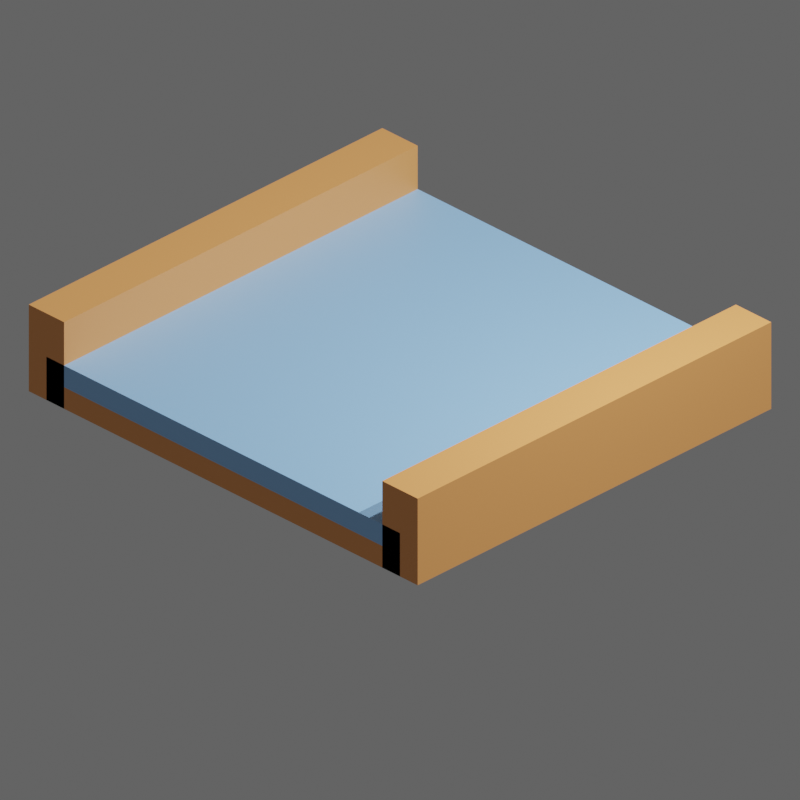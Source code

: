 # Source: 2.blend  (saved by Blender 3.6.11; exported with 4.5.12 LTS)
import bpy
from mathutils import Matrix  # noqa: F401  (used for matrix-valued properties, if any)

bpy.ops.wm.read_factory_settings(use_empty=True)
scene = bpy.context.scene
scene.name = 'Scene'

# ---- collections
col_collection = bpy.data.collections.new('Collection'); scene.collection.children.link(col_collection)
col_slots = bpy.data.collections.new('slots'); scene.collection.children.link(col_slots)
col_slots.hide_render = True
col_walls = bpy.data.collections.new('walls'); scene.collection.children.link(col_walls)
col_misc = bpy.data.collections.new('Misc'); scene.collection.children.link(col_misc)

# ---- materials (node trees are filled in below, after node groups)
mat_floor = bpy.data.materials.new('floor')
mat_slot = bpy.data.materials.new('slot')
mat_slot.alpha_threshold = 0.0
mat_slot.roughness = 0.5
mat_slot.line_color = (0.0, 0.0, 0.0, 1.0)
mat_wall = bpy.data.materials.new('wall')

# ---- material node trees
mat_floor.use_nodes = True; mat_floor.node_tree.nodes.clear()
_N = mat_floor.node_tree.nodes; _L = mat_floor.node_tree.links
n0 = _N.new('ShaderNodeBsdfPrincipled'); n0.name = 'Principled BSDF'; n0.location = (10, 300)
n0.distribution = 'GGX'
n0.subsurface_method = 'RANDOM_WALK_SKIN'
n0.inputs[0].default_value = (0.3185, 0.6038, 1.0, 1.0)
n0.inputs[3].default_value = 1.45
n0.inputs[27].default_value = (0.0, 0.0, 0.0, 1.0)
n0.inputs[28].default_value = 1.0
n1 = _N.new('ShaderNodeOutputMaterial'); n1.name = 'Material Output'; n1.location = (300, 300)
_L.new(n0.outputs[0], n1.inputs[0])
n1.is_active_output = True
mat_slot.use_nodes = True; mat_slot.node_tree.nodes.clear()
_N = mat_slot.node_tree.nodes; _L = mat_slot.node_tree.links
n0 = _N.new('ShaderNodeOutputMaterial'); n0.name = 'Material Output'; n0.location = (300, 300)
n1 = _N.new('ShaderNodeBsdfPrincipled'); n1.name = 'Principled BSDF'; n1.location = (10, 300)
n1.distribution = 'GGX'
n1.subsurface_method = 'RANDOM_WALK_SKIN'
n1.inputs[0].default_value = (0.8, 0.4761, 0.0, 1.0)
n1.inputs[3].default_value = 1.45
n1.inputs[27].default_value = (0.0, 0.0, 0.0, 1.0)
n1.inputs[28].default_value = 1.0
_L.new(n1.outputs[0], n0.inputs[0])
n0.is_active_output = True
mat_wall.use_nodes = True; mat_wall.node_tree.nodes.clear()
_N = mat_wall.node_tree.nodes; _L = mat_wall.node_tree.links
n0 = _N.new('ShaderNodeBsdfPrincipled'); n0.name = 'Principled BSDF'; n0.location = (10, 300)
n0.distribution = 'GGX'
n0.subsurface_method = 'RANDOM_WALK_SKIN'
n0.inputs[0].default_value = (0.9047, 0.3712, 0.117, 1.0)
n0.inputs[3].default_value = 1.45
n0.inputs[27].default_value = (0.0, 0.0, 0.0, 1.0)
n0.inputs[28].default_value = 1.0
n1 = _N.new('ShaderNodeOutputMaterial'); n1.name = 'Material Output'; n1.location = (300, 300)
_L.new(n0.outputs[0], n1.inputs[0])
n1.is_active_output = True

# ---- world
world_world = bpy.data.worlds.new('World'); scene.world = world_world
world_world.use_nodes = True; world_world.node_tree.nodes.clear()
_N = world_world.node_tree.nodes; _L = world_world.node_tree.links
n0 = _N.new('ShaderNodeOutputWorld'); n0.name = 'World Output'; n0.location = (300, 300)
n1 = _N.new('ShaderNodeBackground'); n1.name = 'Background'; n1.location = (10, 300)
n1.inputs[0].default_value = (0.05088, 0.05088, 0.05088, 1.0)
n1.inputs[1].default_value = 2.0
_L.new(n1.outputs[0], n0.inputs[0])
n0.is_active_output = True
world_world.color = (0.05088, 0.05088, 0.05088)
world_world.use_sun_shadow = False
world_world.sun_shadow_jitter_overblur = 0.0

# ---- cameras
cam_camera = bpy.data.cameras.new('Camera')
cam_camera.type = 'ORTHO'
cam_camera.clip_end = 100.0
cam_camera.lens = 45.0
cam_camera.sensor_height = 8.8
cam_camera.ortho_scale = 8.0
cam_camera.show_composition_center = True

# ---- lights
light_light = bpy.data.lights.new('Light', 'POINT')
light_light.transmission_factor = 0.0
light_light.energy = 1000.0
light_light.shadow_soft_size = 0.1
light_light.shadow_maximum_resolution = 0.006
light_light.use_absolute_resolution = True
light_sun = bpy.data.lights.new('Sun', 'SUN')
light_sun.transmission_factor = 0.0
light_sun.energy = 2.0

# ---- meshes
me_cube_001 = bpy.data.meshes.new('Cube.001')
me_cube_001.from_pydata([(-2.5, -2.5, 0.25), (-2.5, -2.5, 0.5), (-2.5, 2.5, 0.25), (-2.5, 2.5, 0.5), (2.5, -2.5, 0.25), (2.5, -2.5, 0.5), (2.5, 2.5, 0.25), (2.5, 2.5, 0.5)], [], [(0, 1, 3, 2), (2, 3, 7, 6), (6, 7, 5, 4), (4, 5, 1, 0), (2, 6, 4, 0), (7, 3, 1, 5)])
_uv = me_cube_001.uv_layers.new(name='UVMap')
_uv.uv.foreach_set('vector', [0.375, 0.0, 0.625, 0.0, 0.625, 0.25, 0.375, 0.25, 0.375, 0.25, 0.625, 0.25, 0.625, 0.5, 0.375, 0.5, 0.375, 0.5, 0.625, 0.5, 0.625, 0.75, 0.375, 0.75, 0.375, 0.75, 0.625, 0.75, 0.625, 1.0, 0.375, 1.0, 0.125, 0.5, 0.375, 0.5, 0.375, 0.75, 0.125, 0.75, 0.625, 0.5, 0.875, 0.5, 0.875, 0.75, 0.625, 0.75])
me_cube_001.materials.append(mat_floor)
me_cube_001.update()
me_cube_010 = bpy.data.meshes.new('Cube.010')
me_cube_010.from_pydata([(-0.125, -0.125, 0.0), (-0.125, -0.125, 0.25), (-0.125, 0.125, 0.0), (-0.125, 0.125, 0.25), (0.125, -0.125, 0.0), (0.125, -0.125, 0.25), (0.125, 0.125, 0.0), (0.125, 0.125, 0.25)], [], [(0, 1, 3, 2), (2, 3, 7, 6), (6, 7, 5, 4), (4, 5, 1, 0), (2, 6, 4, 0), (7, 3, 1, 5)])
_uv = me_cube_010.uv_layers.new(name='UVMap')
_uv.uv.foreach_set('vector', [0.375, 0.0, 0.625, 0.0, 0.625, 0.25, 0.375, 0.25, 0.375, 0.25, 0.625, 0.25, 0.625, 0.5, 0.375, 0.5, 0.375, 0.5, 0.625, 0.5, 0.625, 0.75, 0.375, 0.75, 0.375, 0.75, 0.625, 0.75, 0.625, 1.0, 0.375, 1.0, 0.125, 0.5, 0.375, 0.5, 0.375, 0.75, 0.125, 0.75, 0.625, 0.5, 0.875, 0.5, 0.875, 0.75, 0.625, 0.75])
me_cube_010.materials.append(mat_slot)
me_cube_010.update()
me_cube_019 = bpy.data.meshes.new('Cube.019')
me_cube_019.from_pydata([(-0.125, -0.125, 0.0), (-0.125, -0.125, 0.25), (-0.125, 0.125, 0.0), (-0.125, 0.125, 0.25), (0.125, -0.125, 0.0), (0.125, -0.125, 0.25), (0.125, 0.125, 0.0), (0.125, 0.125, 0.25)], [], [(0, 1, 3, 2), (2, 3, 7, 6), (6, 7, 5, 4), (4, 5, 1, 0), (2, 6, 4, 0), (7, 3, 1, 5)])
_uv = me_cube_019.uv_layers.new(name='UVMap')
_uv.uv.foreach_set('vector', [0.375, 0.0, 0.625, 0.0, 0.625, 0.25, 0.375, 0.25, 0.375, 0.25, 0.625, 0.25, 0.625, 0.5, 0.375, 0.5, 0.375, 0.5, 0.625, 0.5, 0.625, 0.75, 0.375, 0.75, 0.375, 0.75, 0.625, 0.75, 0.625, 1.0, 0.375, 1.0, 0.125, 0.5, 0.375, 0.5, 0.375, 0.75, 0.125, 0.75, 0.625, 0.5, 0.875, 0.5, 0.875, 0.75, 0.625, 0.75])
me_cube_019.materials.append(mat_slot)
me_cube_019.update()
me_cube_021 = bpy.data.meshes.new('Cube.021')
me_cube_021.from_pydata([(-0.125, 0.125, 0.0), (-0.125, 0.125, 0.25), (0.125, 0.125, 0.0), (0.125, 0.125, 0.25), (-0.125, -0.125, 0.0), (-0.125, -0.125, 0.25), (0.125, -0.125, 0.0), (0.125, -0.125, 0.25)], [], [(0, 1, 3, 2), (2, 3, 7, 6), (6, 7, 5, 4), (4, 5, 1, 0), (2, 6, 4, 0), (7, 3, 1, 5)])
_uv = me_cube_021.uv_layers.new(name='UVMap')
_uv.uv.foreach_set('vector', [0.375, 0.0, 0.625, 0.0, 0.625, 0.25, 0.375, 0.25, 0.375, 0.25, 0.625, 0.25, 0.625, 0.5, 0.375, 0.5, 0.375, 0.5, 0.625, 0.5, 0.625, 0.75, 0.375, 0.75, 0.375, 0.75, 0.625, 0.75, 0.625, 1.0, 0.375, 1.0, 0.125, 0.5, 0.375, 0.5, 0.375, 0.75, 0.125, 0.75, 0.625, 0.5, 0.875, 0.5, 0.875, 0.75, 0.625, 0.75])
me_cube_021.materials.append(mat_slot)
me_cube_021.update()
me_cube_022 = bpy.data.meshes.new('Cube.022')
me_cube_022.from_pydata([(-0.125, 0.125, 0.0), (-0.125, 0.125, 0.25), (0.125, 0.125, 0.0), (0.125, 0.125, 0.25), (-0.125, -0.125, 0.0), (-0.125, -0.125, 0.25), (0.125, -0.125, 0.0), (0.125, -0.125, 0.25)], [], [(0, 1, 3, 2), (2, 3, 7, 6), (6, 7, 5, 4), (4, 5, 1, 0), (2, 6, 4, 0), (7, 3, 1, 5)])
_uv = me_cube_022.uv_layers.new(name='UVMap')
_uv.uv.foreach_set('vector', [0.375, 0.0, 0.625, 0.0, 0.625, 0.25, 0.375, 0.25, 0.375, 0.25, 0.625, 0.25, 0.625, 0.5, 0.375, 0.5, 0.375, 0.5, 0.625, 0.5, 0.625, 0.75, 0.375, 0.75, 0.375, 0.75, 0.625, 0.75, 0.625, 1.0, 0.375, 1.0, 0.125, 0.5, 0.375, 0.5, 0.375, 0.75, 0.125, 0.75, 0.625, 0.5, 0.875, 0.5, 0.875, 0.75, 0.625, 0.75])
me_cube_022.materials.append(mat_slot)
me_cube_022.update()
me_cube_023 = bpy.data.meshes.new('Cube.023')
me_cube_023.from_pydata([(-0.125, 0.125, 0.0), (-0.125, 0.125, 0.25), (0.125, 0.125, 0.0), (0.125, 0.125, 0.25), (-0.125, -0.125, 0.0), (-0.125, -0.125, 0.25), (0.125, -0.125, 0.0), (0.125, -0.125, 0.25)], [], [(0, 1, 3, 2), (2, 3, 7, 6), (6, 7, 5, 4), (4, 5, 1, 0), (2, 6, 4, 0), (7, 3, 1, 5)])
_uv = me_cube_023.uv_layers.new(name='UVMap')
_uv.uv.foreach_set('vector', [0.375, 0.0, 0.625, 0.0, 0.625, 0.25, 0.375, 0.25, 0.375, 0.25, 0.625, 0.25, 0.625, 0.5, 0.375, 0.5, 0.375, 0.5, 0.625, 0.5, 0.625, 0.75, 0.375, 0.75, 0.375, 0.75, 0.625, 0.75, 0.625, 1.0, 0.375, 1.0, 0.125, 0.5, 0.375, 0.5, 0.375, 0.75, 0.125, 0.75, 0.625, 0.5, 0.875, 0.5, 0.875, 0.75, 0.625, 0.75])
me_cube_023.materials.append(mat_slot)
me_cube_023.update()
me_cube_024 = bpy.data.meshes.new('Cube.024')
me_cube_024.from_pydata([(-0.125, 0.125, 0.0), (-0.125, 0.125, 0.25), (0.125, 0.125, 0.0), (0.125, 0.125, 0.25), (-0.125, -0.125, 0.0), (-0.125, -0.125, 0.25), (0.125, -0.125, 0.0), (0.125, -0.125, 0.25)], [], [(0, 1, 3, 2), (2, 3, 7, 6), (6, 7, 5, 4), (4, 5, 1, 0), (2, 6, 4, 0), (7, 3, 1, 5)])
_uv = me_cube_024.uv_layers.new(name='UVMap')
_uv.uv.foreach_set('vector', [0.375, 0.0, 0.625, 0.0, 0.625, 0.25, 0.375, 0.25, 0.375, 0.25, 0.625, 0.25, 0.625, 0.5, 0.375, 0.5, 0.375, 0.5, 0.625, 0.5, 0.625, 0.75, 0.375, 0.75, 0.375, 0.75, 0.625, 0.75, 0.625, 1.0, 0.375, 1.0, 0.125, 0.5, 0.375, 0.5, 0.375, 0.75, 0.125, 0.75, 0.625, 0.5, 0.875, 0.5, 0.875, 0.75, 0.625, 0.75])
me_cube_024.materials.append(mat_slot)
me_cube_024.update()
me_cube_025 = bpy.data.meshes.new('Cube.025')
me_cube_025.from_pydata([(-0.125, 0.125, 0.0), (-0.125, 0.125, 0.25), (0.125, 0.125, 0.0), (0.125, 0.125, 0.25), (-0.125, -0.125, 0.0), (-0.125, -0.125, 0.25), (0.125, -0.125, 0.0), (0.125, -0.125, 0.25)], [], [(0, 1, 3, 2), (2, 3, 7, 6), (6, 7, 5, 4), (4, 5, 1, 0), (2, 6, 4, 0), (7, 3, 1, 5)])
_uv = me_cube_025.uv_layers.new(name='UVMap')
_uv.uv.foreach_set('vector', [0.375, 0.0, 0.625, 0.0, 0.625, 0.25, 0.375, 0.25, 0.375, 0.25, 0.625, 0.25, 0.625, 0.5, 0.375, 0.5, 0.375, 0.5, 0.625, 0.5, 0.625, 0.75, 0.375, 0.75, 0.375, 0.75, 0.625, 0.75, 0.625, 1.0, 0.375, 1.0, 0.125, 0.5, 0.375, 0.5, 0.375, 0.75, 0.125, 0.75, 0.625, 0.5, 0.875, 0.5, 0.875, 0.75, 0.625, 0.75])
me_cube_025.materials.append(mat_slot)
me_cube_025.update()
me_cube_026 = bpy.data.meshes.new('Cube.026')
me_cube_026.from_pydata([(-0.125, 0.125, 0.0), (-0.125, 0.125, 0.25), (0.125, 0.125, 0.0), (0.125, 0.125, 0.25), (-0.125, -0.125, 0.0), (-0.125, -0.125, 0.25), (0.125, -0.125, 0.0), (0.125, -0.125, 0.25)], [], [(0, 1, 3, 2), (2, 3, 7, 6), (6, 7, 5, 4), (4, 5, 1, 0), (2, 6, 4, 0), (7, 3, 1, 5)])
_uv = me_cube_026.uv_layers.new(name='UVMap')
_uv.uv.foreach_set('vector', [0.375, 0.0, 0.625, 0.0, 0.625, 0.25, 0.375, 0.25, 0.375, 0.25, 0.625, 0.25, 0.625, 0.5, 0.375, 0.5, 0.375, 0.5, 0.625, 0.5, 0.625, 0.75, 0.375, 0.75, 0.375, 0.75, 0.625, 0.75, 0.625, 1.0, 0.375, 1.0, 0.125, 0.5, 0.375, 0.5, 0.375, 0.75, 0.125, 0.75, 0.625, 0.5, 0.875, 0.5, 0.875, 0.75, 0.625, 0.75])
me_cube_026.materials.append(mat_slot)
me_cube_026.update()
me_cube_027 = bpy.data.meshes.new('Cube.027')
me_cube_027.from_pydata([(-0.125, 0.125, 0.0), (-0.125, 0.125, 0.25), (0.125, 0.125, 0.0), (0.125, 0.125, 0.25), (-0.125, -0.125, 0.0), (-0.125, -0.125, 0.25), (0.125, -0.125, 0.0), (0.125, -0.125, 0.25)], [], [(0, 1, 3, 2), (2, 3, 7, 6), (6, 7, 5, 4), (4, 5, 1, 0), (2, 6, 4, 0), (7, 3, 1, 5)])
_uv = me_cube_027.uv_layers.new(name='UVMap')
_uv.uv.foreach_set('vector', [0.375, 0.0, 0.625, 0.0, 0.625, 0.25, 0.375, 0.25, 0.375, 0.25, 0.625, 0.25, 0.625, 0.5, 0.375, 0.5, 0.375, 0.5, 0.625, 0.5, 0.625, 0.75, 0.375, 0.75, 0.375, 0.75, 0.625, 0.75, 0.625, 1.0, 0.375, 1.0, 0.125, 0.5, 0.375, 0.5, 0.375, 0.75, 0.125, 0.75, 0.625, 0.5, 0.875, 0.5, 0.875, 0.75, 0.625, 0.75])
me_cube_027.materials.append(mat_slot)
me_cube_027.update()
me_cube_028 = bpy.data.meshes.new('Cube.028')
me_cube_028.from_pydata([(-0.125, 0.125, 0.0), (-0.125, 0.125, 0.25), (0.125, 0.125, 0.0), (0.125, 0.125, 0.25), (-0.125, -0.125, 0.0), (-0.125, -0.125, 0.25), (0.125, -0.125, 0.0), (0.125, -0.125, 0.25)], [], [(0, 1, 3, 2), (2, 3, 7, 6), (6, 7, 5, 4), (4, 5, 1, 0), (2, 6, 4, 0), (7, 3, 1, 5)])
_uv = me_cube_028.uv_layers.new(name='UVMap')
_uv.uv.foreach_set('vector', [0.375, 0.0, 0.625, 0.0, 0.625, 0.25, 0.375, 0.25, 0.375, 0.25, 0.625, 0.25, 0.625, 0.5, 0.375, 0.5, 0.375, 0.5, 0.625, 0.5, 0.625, 0.75, 0.375, 0.75, 0.375, 0.75, 0.625, 0.75, 0.625, 1.0, 0.375, 1.0, 0.125, 0.5, 0.375, 0.5, 0.375, 0.75, 0.125, 0.75, 0.625, 0.5, 0.875, 0.5, 0.875, 0.75, 0.625, 0.75])
me_cube_028.materials.append(mat_slot)
me_cube_028.update()
me_cube_029 = bpy.data.meshes.new('Cube.029')
me_cube_029.from_pydata([(-0.125, 0.125, 0.0), (-0.125, 0.125, 0.25), (0.125, 0.125, 0.0), (0.125, 0.125, 0.25), (-0.125, -0.125, 0.0), (-0.125, -0.125, 0.25), (0.125, -0.125, 0.0), (0.125, -0.125, 0.25)], [], [(0, 1, 3, 2), (2, 3, 7, 6), (6, 7, 5, 4), (4, 5, 1, 0), (2, 6, 4, 0), (7, 3, 1, 5)])
_uv = me_cube_029.uv_layers.new(name='UVMap')
_uv.uv.foreach_set('vector', [0.375, 0.0, 0.625, 0.0, 0.625, 0.25, 0.375, 0.25, 0.375, 0.25, 0.625, 0.25, 0.625, 0.5, 0.375, 0.5, 0.375, 0.5, 0.625, 0.5, 0.625, 0.75, 0.375, 0.75, 0.375, 0.75, 0.625, 0.75, 0.625, 1.0, 0.375, 1.0, 0.125, 0.5, 0.375, 0.5, 0.375, 0.75, 0.125, 0.75, 0.625, 0.5, 0.875, 0.5, 0.875, 0.75, 0.625, 0.75])
me_cube_029.materials.append(mat_slot)
me_cube_029.update()
me_cube_030 = bpy.data.meshes.new('Cube.030')
me_cube_030.from_pydata([(0.125, 0.125, 0.0), (0.125, 0.125, 0.25), (0.125, -0.125, 0.0), (0.125, -0.125, 0.25), (-0.125, 0.125, 0.0), (-0.125, 0.125, 0.25), (-0.125, -0.125, 0.0), (-0.125, -0.125, 0.25)], [], [(0, 1, 3, 2), (2, 3, 7, 6), (6, 7, 5, 4), (4, 5, 1, 0), (2, 6, 4, 0), (7, 3, 1, 5)])
_uv = me_cube_030.uv_layers.new(name='UVMap')
_uv.uv.foreach_set('vector', [0.375, 0.0, 0.625, 0.0, 0.625, 0.25, 0.375, 0.25, 0.375, 0.25, 0.625, 0.25, 0.625, 0.5, 0.375, 0.5, 0.375, 0.5, 0.625, 0.5, 0.625, 0.75, 0.375, 0.75, 0.375, 0.75, 0.625, 0.75, 0.625, 1.0, 0.375, 1.0, 0.125, 0.5, 0.375, 0.5, 0.375, 0.75, 0.125, 0.75, 0.625, 0.5, 0.875, 0.5, 0.875, 0.75, 0.625, 0.75])
me_cube_030.materials.append(mat_slot)
me_cube_030.update()
me_cube_039 = bpy.data.meshes.new('Cube.039')
me_cube_039.from_pydata([(0.125, -0.125, 0.0), (0.125, -0.125, 0.25), (-0.125, -0.125, 0.0), (-0.125, -0.125, 0.25), (0.125, 0.125, 0.0), (0.125, 0.125, 0.25), (-0.125, 0.125, 0.0), (-0.125, 0.125, 0.25)], [], [(0, 1, 3, 2), (2, 3, 7, 6), (6, 7, 5, 4), (4, 5, 1, 0), (2, 6, 4, 0), (7, 3, 1, 5)])
_uv = me_cube_039.uv_layers.new(name='UVMap')
_uv.uv.foreach_set('vector', [0.375, 0.0, 0.625, 0.0, 0.625, 0.25, 0.375, 0.25, 0.375, 0.25, 0.625, 0.25, 0.625, 0.5, 0.375, 0.5, 0.375, 0.5, 0.625, 0.5, 0.625, 0.75, 0.375, 0.75, 0.375, 0.75, 0.625, 0.75, 0.625, 1.0, 0.375, 1.0, 0.125, 0.5, 0.375, 0.5, 0.375, 0.75, 0.125, 0.75, 0.625, 0.5, 0.875, 0.5, 0.875, 0.75, 0.625, 0.75])
me_cube_039.materials.append(mat_slot)
me_cube_039.update()
me_cube_040 = bpy.data.meshes.new('Cube.040')
me_cube_040.from_pydata([(0.125, -0.125, 0.0), (0.125, -0.125, 0.25), (-0.125, -0.125, 0.0), (-0.125, -0.125, 0.25), (0.125, 0.125, 0.0), (0.125, 0.125, 0.25), (-0.125, 0.125, 0.0), (-0.125, 0.125, 0.25)], [], [(0, 1, 3, 2), (2, 3, 7, 6), (6, 7, 5, 4), (4, 5, 1, 0), (2, 6, 4, 0), (7, 3, 1, 5)])
_uv = me_cube_040.uv_layers.new(name='UVMap')
_uv.uv.foreach_set('vector', [0.375, 0.0, 0.625, 0.0, 0.625, 0.25, 0.375, 0.25, 0.375, 0.25, 0.625, 0.25, 0.625, 0.5, 0.375, 0.5, 0.375, 0.5, 0.625, 0.5, 0.625, 0.75, 0.375, 0.75, 0.375, 0.75, 0.625, 0.75, 0.625, 1.0, 0.375, 1.0, 0.125, 0.5, 0.375, 0.5, 0.375, 0.75, 0.125, 0.75, 0.625, 0.5, 0.875, 0.5, 0.875, 0.75, 0.625, 0.75])
me_cube_040.materials.append(mat_slot)
me_cube_040.update()
me_cube_041 = bpy.data.meshes.new('Cube.041')
me_cube_041.from_pydata([(0.125, -0.125, 0.0), (0.125, -0.125, 0.25), (-0.125, -0.125, 0.0), (-0.125, -0.125, 0.25), (0.125, 0.125, 0.0), (0.125, 0.125, 0.25), (-0.125, 0.125, 0.0), (-0.125, 0.125, 0.25)], [], [(0, 1, 3, 2), (2, 3, 7, 6), (6, 7, 5, 4), (4, 5, 1, 0), (2, 6, 4, 0), (7, 3, 1, 5)])
_uv = me_cube_041.uv_layers.new(name='UVMap')
_uv.uv.foreach_set('vector', [0.375, 0.0, 0.625, 0.0, 0.625, 0.25, 0.375, 0.25, 0.375, 0.25, 0.625, 0.25, 0.625, 0.5, 0.375, 0.5, 0.375, 0.5, 0.625, 0.5, 0.625, 0.75, 0.375, 0.75, 0.375, 0.75, 0.625, 0.75, 0.625, 1.0, 0.375, 1.0, 0.125, 0.5, 0.375, 0.5, 0.375, 0.75, 0.125, 0.75, 0.625, 0.5, 0.875, 0.5, 0.875, 0.75, 0.625, 0.75])
me_cube_041.materials.append(mat_slot)
me_cube_041.update()
me_cube_042 = bpy.data.meshes.new('Cube.042')
me_cube_042.from_pydata([(0.125, -0.125, 0.0), (0.125, -0.125, 0.25), (-0.125, -0.125, 0.0), (-0.125, -0.125, 0.25), (0.125, 0.125, 0.0), (0.125, 0.125, 0.25), (-0.125, 0.125, 0.0), (-0.125, 0.125, 0.25)], [], [(0, 1, 3, 2), (2, 3, 7, 6), (6, 7, 5, 4), (4, 5, 1, 0), (2, 6, 4, 0), (7, 3, 1, 5)])
_uv = me_cube_042.uv_layers.new(name='UVMap')
_uv.uv.foreach_set('vector', [0.375, 0.0, 0.625, 0.0, 0.625, 0.25, 0.375, 0.25, 0.375, 0.25, 0.625, 0.25, 0.625, 0.5, 0.375, 0.5, 0.375, 0.5, 0.625, 0.5, 0.625, 0.75, 0.375, 0.75, 0.375, 0.75, 0.625, 0.75, 0.625, 1.0, 0.375, 1.0, 0.125, 0.5, 0.375, 0.5, 0.375, 0.75, 0.125, 0.75, 0.625, 0.5, 0.875, 0.5, 0.875, 0.75, 0.625, 0.75])
me_cube_042.materials.append(mat_slot)
me_cube_042.update()
me_cube_043 = bpy.data.meshes.new('Cube.043')
me_cube_043.from_pydata([(0.125, -0.125, 0.0), (0.125, -0.125, 0.25), (-0.125, -0.125, 0.0), (-0.125, -0.125, 0.25), (0.125, 0.125, 0.0), (0.125, 0.125, 0.25), (-0.125, 0.125, 0.0), (-0.125, 0.125, 0.25)], [], [(0, 1, 3, 2), (2, 3, 7, 6), (6, 7, 5, 4), (4, 5, 1, 0), (2, 6, 4, 0), (7, 3, 1, 5)])
_uv = me_cube_043.uv_layers.new(name='UVMap')
_uv.uv.foreach_set('vector', [0.375, 0.0, 0.625, 0.0, 0.625, 0.25, 0.375, 0.25, 0.375, 0.25, 0.625, 0.25, 0.625, 0.5, 0.375, 0.5, 0.375, 0.5, 0.625, 0.5, 0.625, 0.75, 0.375, 0.75, 0.375, 0.75, 0.625, 0.75, 0.625, 1.0, 0.375, 1.0, 0.125, 0.5, 0.375, 0.5, 0.375, 0.75, 0.125, 0.75, 0.625, 0.5, 0.875, 0.5, 0.875, 0.75, 0.625, 0.75])
me_cube_043.materials.append(mat_slot)
me_cube_043.update()
me_cube_044 = bpy.data.meshes.new('Cube.044')
me_cube_044.from_pydata([(0.125, -0.125, 0.0), (0.125, -0.125, 0.25), (-0.125, -0.125, 0.0), (-0.125, -0.125, 0.25), (0.125, 0.125, 0.0), (0.125, 0.125, 0.25), (-0.125, 0.125, 0.0), (-0.125, 0.125, 0.25)], [], [(0, 1, 3, 2), (2, 3, 7, 6), (6, 7, 5, 4), (4, 5, 1, 0), (2, 6, 4, 0), (7, 3, 1, 5)])
_uv = me_cube_044.uv_layers.new(name='UVMap')
_uv.uv.foreach_set('vector', [0.375, 0.0, 0.625, 0.0, 0.625, 0.25, 0.375, 0.25, 0.375, 0.25, 0.625, 0.25, 0.625, 0.5, 0.375, 0.5, 0.375, 0.5, 0.625, 0.5, 0.625, 0.75, 0.375, 0.75, 0.375, 0.75, 0.625, 0.75, 0.625, 1.0, 0.375, 1.0, 0.125, 0.5, 0.375, 0.5, 0.375, 0.75, 0.125, 0.75, 0.625, 0.5, 0.875, 0.5, 0.875, 0.75, 0.625, 0.75])
me_cube_044.materials.append(mat_slot)
me_cube_044.update()
me_cube_045 = bpy.data.meshes.new('Cube.045')
me_cube_045.from_pydata([(0.125, -0.125, 0.0), (0.125, -0.125, 0.25), (-0.125, -0.125, 0.0), (-0.125, -0.125, 0.25), (0.125, 0.125, 0.0), (0.125, 0.125, 0.25), (-0.125, 0.125, 0.0), (-0.125, 0.125, 0.25)], [], [(0, 1, 3, 2), (2, 3, 7, 6), (6, 7, 5, 4), (4, 5, 1, 0), (2, 6, 4, 0), (7, 3, 1, 5)])
_uv = me_cube_045.uv_layers.new(name='UVMap')
_uv.uv.foreach_set('vector', [0.375, 0.0, 0.625, 0.0, 0.625, 0.25, 0.375, 0.25, 0.375, 0.25, 0.625, 0.25, 0.625, 0.5, 0.375, 0.5, 0.375, 0.5, 0.625, 0.5, 0.625, 0.75, 0.375, 0.75, 0.375, 0.75, 0.625, 0.75, 0.625, 1.0, 0.375, 1.0, 0.125, 0.5, 0.375, 0.5, 0.375, 0.75, 0.125, 0.75, 0.625, 0.5, 0.875, 0.5, 0.875, 0.75, 0.625, 0.75])
me_cube_045.materials.append(mat_slot)
me_cube_045.update()
me_cube_046 = bpy.data.meshes.new('Cube.046')
me_cube_046.from_pydata([(0.125, -0.125, 0.0), (0.125, -0.125, 0.25), (-0.125, -0.125, 0.0), (-0.125, -0.125, 0.25), (0.125, 0.125, 0.0), (0.125, 0.125, 0.25), (-0.125, 0.125, 0.0), (-0.125, 0.125, 0.25)], [], [(0, 1, 3, 2), (2, 3, 7, 6), (6, 7, 5, 4), (4, 5, 1, 0), (2, 6, 4, 0), (7, 3, 1, 5)])
_uv = me_cube_046.uv_layers.new(name='UVMap')
_uv.uv.foreach_set('vector', [0.375, 0.0, 0.625, 0.0, 0.625, 0.25, 0.375, 0.25, 0.375, 0.25, 0.625, 0.25, 0.625, 0.5, 0.375, 0.5, 0.375, 0.5, 0.625, 0.5, 0.625, 0.75, 0.375, 0.75, 0.375, 0.75, 0.625, 0.75, 0.625, 1.0, 0.375, 1.0, 0.125, 0.5, 0.375, 0.5, 0.375, 0.75, 0.125, 0.75, 0.625, 0.5, 0.875, 0.5, 0.875, 0.75, 0.625, 0.75])
me_cube_046.materials.append(mat_slot)
me_cube_046.update()
me_cube_047 = bpy.data.meshes.new('Cube.047')
me_cube_047.from_pydata([(0.125, -0.125, 0.0), (0.125, -0.125, 0.25), (-0.125, -0.125, 0.0), (-0.125, -0.125, 0.25), (0.125, 0.125, 0.0), (0.125, 0.125, 0.25), (-0.125, 0.125, 0.0), (-0.125, 0.125, 0.25)], [], [(0, 1, 3, 2), (2, 3, 7, 6), (6, 7, 5, 4), (4, 5, 1, 0), (2, 6, 4, 0), (7, 3, 1, 5)])
_uv = me_cube_047.uv_layers.new(name='UVMap')
_uv.uv.foreach_set('vector', [0.375, 0.0, 0.625, 0.0, 0.625, 0.25, 0.375, 0.25, 0.375, 0.25, 0.625, 0.25, 0.625, 0.5, 0.375, 0.5, 0.375, 0.5, 0.625, 0.5, 0.625, 0.75, 0.375, 0.75, 0.375, 0.75, 0.625, 0.75, 0.625, 1.0, 0.375, 1.0, 0.125, 0.5, 0.375, 0.5, 0.375, 0.75, 0.125, 0.75, 0.625, 0.5, 0.875, 0.5, 0.875, 0.75, 0.625, 0.75])
me_cube_047.materials.append(mat_slot)
me_cube_047.update()
me_cube_048 = bpy.data.meshes.new('Cube.048')
me_cube_048.from_pydata([(-0.125, -0.125, 0.0), (-0.125, -0.125, 0.25), (-0.125, 0.125, 0.0), (-0.125, 0.125, 0.25), (0.125, -0.125, 0.0), (0.125, -0.125, 0.25), (0.125, 0.125, 0.0), (0.125, 0.125, 0.25)], [], [(0, 1, 3, 2), (2, 3, 7, 6), (6, 7, 5, 4), (4, 5, 1, 0), (2, 6, 4, 0), (7, 3, 1, 5)])
_uv = me_cube_048.uv_layers.new(name='UVMap')
_uv.uv.foreach_set('vector', [0.375, 0.0, 0.625, 0.0, 0.625, 0.25, 0.375, 0.25, 0.375, 0.25, 0.625, 0.25, 0.625, 0.5, 0.375, 0.5, 0.375, 0.5, 0.625, 0.5, 0.625, 0.75, 0.375, 0.75, 0.375, 0.75, 0.625, 0.75, 0.625, 1.0, 0.375, 1.0, 0.125, 0.5, 0.375, 0.5, 0.375, 0.75, 0.125, 0.75, 0.625, 0.5, 0.875, 0.5, 0.875, 0.75, 0.625, 0.75])
me_cube_048.materials.append(mat_slot)
me_cube_048.update()
me_cube = bpy.data.meshes.new('Cube')
me_cube.from_pydata([(-2.5, -2.5, 0.0), (-2.5, -2.5, 0.25), (-2.5, 2.5, 0.0), (-2.5, 2.5, 0.25), (2.5, -2.5, 0.0), (2.5, -2.5, 0.25), (2.5, 2.5, 0.0), (2.5, 2.5, 0.25)], [], [(0, 1, 3, 2), (2, 3, 7, 6), (6, 7, 5, 4), (4, 5, 1, 0), (2, 6, 4, 0), (7, 3, 1, 5)])
_uv = me_cube.uv_layers.new(name='UVMap')
_uv.uv.foreach_set('vector', [0.375, 0.0, 0.625, 0.0, 0.625, 0.25, 0.375, 0.25, 0.375, 0.25, 0.625, 0.25, 0.625, 0.5, 0.375, 0.5, 0.375, 0.5, 0.625, 0.5, 0.625, 0.75, 0.375, 0.75, 0.375, 0.75, 0.625, 0.75, 0.625, 1.0, 0.375, 1.0, 0.125, 0.5, 0.375, 0.5, 0.375, 0.75, 0.125, 0.75, 0.625, 0.5, 0.875, 0.5, 0.875, 0.75, 0.625, 0.75])
me_cube.materials.append(mat_wall)
me_cube.update()
me_cube_002 = bpy.data.meshes.new('Cube.002')
me_cube_002.from_pydata([(-0.25, -0.25, 0.0), (-0.25, -0.25, 1.0), (-0.25, 0.25, 0.0), (-0.25, 0.25, 1.0), (0.25, -0.25, 0.0), (0.25, -0.25, 1.0), (0.25, 0.25, 0.0), (0.25, 0.25, 1.0)], [], [(0, 1, 3, 2), (2, 3, 7, 6), (6, 7, 5, 4), (4, 5, 1, 0), (2, 6, 4, 0), (7, 3, 1, 5)])
_uv = me_cube_002.uv_layers.new(name='UVMap')
_uv.uv.foreach_set('vector', [0.375, 0.0, 0.625, 0.0, 0.625, 0.25, 0.375, 0.25, 0.375, 0.25, 0.625, 0.25, 0.625, 0.5, 0.375, 0.5, 0.375, 0.5, 0.625, 0.5, 0.625, 0.75, 0.375, 0.75, 0.375, 0.75, 0.625, 0.75, 0.625, 1.0, 0.375, 1.0, 0.125, 0.5, 0.375, 0.5, 0.375, 0.75, 0.125, 0.75, 0.625, 0.5, 0.875, 0.5, 0.875, 0.75, 0.625, 0.75])
me_cube_002.materials.append(mat_wall)
me_cube_002.update()
me_cube_003 = bpy.data.meshes.new('Cube.003')
me_cube_003.from_pydata([(-0.25, -0.25, 0.0), (-0.25, -0.25, 1.0), (-0.25, 0.25, 0.0), (-0.25, 0.25, 1.0), (0.25, -0.25, 0.0), (0.25, -0.25, 1.0), (0.25, 0.25, 0.0), (0.25, 0.25, 1.0)], [], [(0, 1, 3, 2), (2, 3, 7, 6), (6, 7, 5, 4), (4, 5, 1, 0), (2, 6, 4, 0), (7, 3, 1, 5)])
_uv = me_cube_003.uv_layers.new(name='UVMap')
_uv.uv.foreach_set('vector', [0.375, 0.0, 0.625, 0.0, 0.625, 0.25, 0.375, 0.25, 0.375, 0.25, 0.625, 0.25, 0.625, 0.5, 0.375, 0.5, 0.375, 0.5, 0.625, 0.5, 0.625, 0.75, 0.375, 0.75, 0.375, 0.75, 0.625, 0.75, 0.625, 1.0, 0.375, 1.0, 0.125, 0.5, 0.375, 0.5, 0.375, 0.75, 0.125, 0.75, 0.625, 0.5, 0.875, 0.5, 0.875, 0.75, 0.625, 0.75])
me_cube_003.materials.append(mat_wall)
me_cube_003.update()
me_cube_004 = bpy.data.meshes.new('Cube.004')
me_cube_004.from_pydata([(-1.0, -1.0, 0.0), (-1.0, -1.0, 2.0), (-1.0, 1.0, 0.0), (-1.0, 1.0, 2.0), (1.0, -1.0, 0.0), (1.0, -1.0, 2.0), (1.0, 1.0, 0.0), (1.0, 1.0, 2.0)], [], [(0, 1, 3, 2), (2, 3, 7, 6), (6, 7, 5, 4), (4, 5, 1, 0), (2, 6, 4, 0), (7, 3, 1, 5)])
_uv = me_cube_004.uv_layers.new(name='UVMap')
_uv.uv.foreach_set('vector', [0.375, 0.0, 0.625, 0.0, 0.625, 0.25, 0.375, 0.25, 0.375, 0.25, 0.625, 0.25, 0.625, 0.5, 0.375, 0.5, 0.375, 0.5, 0.625, 0.5, 0.625, 0.75, 0.375, 0.75, 0.375, 0.75, 0.625, 0.75, 0.625, 1.0, 0.375, 1.0, 0.125, 0.5, 0.375, 0.5, 0.375, 0.75, 0.125, 0.75, 0.625, 0.5, 0.875, 0.5, 0.875, 0.75, 0.625, 0.75])
me_cube_004.materials.append(mat_wall)
me_cube_004.update()
me_cube_005 = bpy.data.meshes.new('Cube.005')
me_cube_005.from_pydata([(-1.0, -1.0, 0.0), (-1.0, -1.0, 2.0), (-1.0, 1.0, 0.0), (-1.0, 1.0, 2.0), (1.0, -1.0, 0.0), (1.0, -1.0, 2.0), (1.0, 1.0, 0.0), (1.0, 1.0, 2.0)], [], [(0, 1, 3, 2), (2, 3, 7, 6), (6, 7, 5, 4), (4, 5, 1, 0), (2, 6, 4, 0), (7, 3, 1, 5)])
_uv = me_cube_005.uv_layers.new(name='UVMap')
_uv.uv.foreach_set('vector', [0.375, 0.0, 0.625, 0.0, 0.625, 0.25, 0.375, 0.25, 0.375, 0.25, 0.625, 0.25, 0.625, 0.5, 0.375, 0.5, 0.375, 0.5, 0.625, 0.5, 0.625, 0.75, 0.375, 0.75, 0.375, 0.75, 0.625, 0.75, 0.625, 1.0, 0.375, 1.0, 0.125, 0.5, 0.375, 0.5, 0.375, 0.75, 0.125, 0.75, 0.625, 0.5, 0.875, 0.5, 0.875, 0.75, 0.625, 0.75])
me_cube_005.materials.append(mat_wall)
me_cube_005.update()
me_cube_006 = bpy.data.meshes.new('Cube.006')
me_cube_006.from_pydata([(-2.75, -2.5, 0.0), (-2.75, -2.5, 1.0), (-2.75, 2.5, 0.0), (-2.75, 2.5, 1.0), (-2.25, -2.5, 0.0), (-2.25, -2.5, 1.0), (-2.25, 2.5, 0.0), (-2.25, 2.5, 1.0)], [], [(0, 1, 3, 2), (2, 3, 7, 6), (6, 7, 5, 4), (4, 5, 1, 0), (2, 6, 4, 0), (7, 3, 1, 5)])
_uv = me_cube_006.uv_layers.new(name='UVMap')
_uv.uv.foreach_set('vector', [0.375, 0.0, 0.625, 0.0, 0.625, 0.25, 0.375, 0.25, 0.375, 0.25, 0.625, 0.25, 0.625, 0.5, 0.375, 0.5, 0.375, 0.5, 0.625, 0.5, 0.625, 0.75, 0.375, 0.75, 0.375, 0.75, 0.625, 0.75, 0.625, 1.0, 0.375, 1.0, 0.125, 0.5, 0.375, 0.5, 0.375, 0.75, 0.125, 0.75, 0.625, 0.5, 0.875, 0.5, 0.875, 0.75, 0.625, 0.75])
me_cube_006.materials.append(mat_wall)
me_cube_006.update()
me_cube_007 = bpy.data.meshes.new('Cube.007')
me_cube_007.from_pydata([(2.25, -2.5, 0.0), (2.25, -2.5, 1.0), (2.25, 2.5, 0.0), (2.25, 2.5, 1.0), (2.75, -2.5, 0.0), (2.75, -2.5, 1.0), (2.75, 2.5, 0.0), (2.75, 2.5, 1.0)], [], [(0, 1, 3, 2), (2, 3, 7, 6), (6, 7, 5, 4), (4, 5, 1, 0), (2, 6, 4, 0), (7, 3, 1, 5)])
_uv = me_cube_007.uv_layers.new(name='UVMap')
_uv.uv.foreach_set('vector', [0.375, 0.0, 0.625, 0.0, 0.625, 0.25, 0.375, 0.25, 0.375, 0.25, 0.625, 0.25, 0.625, 0.5, 0.375, 0.5, 0.375, 0.5, 0.625, 0.5, 0.625, 0.75, 0.375, 0.75, 0.375, 0.75, 0.625, 0.75, 0.625, 1.0, 0.375, 1.0, 0.125, 0.5, 0.375, 0.5, 0.375, 0.75, 0.125, 0.75, 0.625, 0.5, 0.875, 0.5, 0.875, 0.75, 0.625, 0.75])
me_cube_007.materials.append(mat_wall)
me_cube_007.update()
me_cube_008 = bpy.data.meshes.new('Cube.008')
me_cube_008.from_pydata([(-2.25, -0.25, 0.0), (-2.25, -0.25, 1.0), (-2.25, 0.25, 0.0), (-2.25, 0.25, 1.0), (2.25, -0.25, 0.0), (2.25, -0.25, 1.0), (2.25, 0.25, 0.0), (2.25, 0.25, 1.0)], [], [(0, 1, 3, 2), (2, 3, 7, 6), (6, 7, 5, 4), (4, 5, 1, 0), (2, 6, 4, 0), (7, 3, 1, 5)])
_uv = me_cube_008.uv_layers.new(name='UVMap')
_uv.uv.foreach_set('vector', [0.375, 0.0, 0.625, 0.0, 0.625, 0.25, 0.375, 0.25, 0.375, 0.25, 0.625, 0.25, 0.625, 0.5, 0.375, 0.5, 0.375, 0.5, 0.625, 0.5, 0.625, 0.75, 0.375, 0.75, 0.375, 0.75, 0.625, 0.75, 0.625, 1.0, 0.375, 1.0, 0.125, 0.5, 0.375, 0.5, 0.375, 0.75, 0.125, 0.75, 0.625, 0.5, 0.875, 0.5, 0.875, 0.75, 0.625, 0.75])
me_cube_008.materials.append(mat_wall)
me_cube_008.update()
me_cube_009 = bpy.data.meshes.new('Cube.009')
me_cube_009.from_pydata([(-9.0, -1.0, 0.0), (-9.0, -1.0, 2.0), (-9.0, 1.0, 0.0), (-9.0, 1.0, 2.0), (9.0, -1.0, 0.0), (9.0, -1.0, 2.0), (9.0, 1.0, 0.0), (9.0, 1.0, 2.0)], [], [(0, 1, 3, 2), (2, 3, 7, 6), (6, 7, 5, 4), (4, 5, 1, 0), (2, 6, 4, 0), (7, 3, 1, 5)])
_uv = me_cube_009.uv_layers.new(name='UVMap')
_uv.uv.foreach_set('vector', [0.375, 0.0, 0.625, 0.0, 0.625, 0.25, 0.375, 0.25, 0.375, 0.25, 0.625, 0.25, 0.625, 0.5, 0.375, 0.5, 0.375, 0.5, 0.625, 0.5, 0.625, 0.75, 0.375, 0.75, 0.375, 0.75, 0.625, 0.75, 0.625, 1.0, 0.375, 1.0, 0.125, 0.5, 0.375, 0.5, 0.375, 0.75, 0.125, 0.75, 0.625, 0.5, 0.875, 0.5, 0.875, 0.75, 0.625, 0.75])
me_cube_009.materials.append(mat_wall)
me_cube_009.update()

# ---- objects
ob_floor = bpy.data.objects.new('floor', me_cube_001)
ob_slot = bpy.data.objects.new('slot', me_cube_010)
ob_slot_009 = bpy.data.objects.new('slot.009', me_cube_019)
ob_slot_011 = bpy.data.objects.new('slot.011', me_cube_021)
ob_slot_012 = bpy.data.objects.new('slot.012', me_cube_022)
ob_slot_013 = bpy.data.objects.new('slot.013', me_cube_023)
ob_slot_014 = bpy.data.objects.new('slot.014', me_cube_024)
ob_slot_015 = bpy.data.objects.new('slot.015', me_cube_025)
ob_slot_016 = bpy.data.objects.new('slot.016', me_cube_026)
ob_slot_017 = bpy.data.objects.new('slot.017', me_cube_027)
ob_slot_018 = bpy.data.objects.new('slot.018', me_cube_028)
ob_slot_019 = bpy.data.objects.new('slot.019', me_cube_029)
ob_slot_020 = bpy.data.objects.new('slot.020', me_cube_030)
ob_slot_029 = bpy.data.objects.new('slot.029', me_cube_039)
ob_slot_030 = bpy.data.objects.new('slot.030', me_cube_040)
ob_slot_031 = bpy.data.objects.new('slot.031', me_cube_041)
ob_slot_032 = bpy.data.objects.new('slot.032', me_cube_042)
ob_slot_033 = bpy.data.objects.new('slot.033', me_cube_043)
ob_slot_034 = bpy.data.objects.new('slot.034', me_cube_044)
ob_slot_035 = bpy.data.objects.new('slot.035', me_cube_045)
ob_slot_036 = bpy.data.objects.new('slot.036', me_cube_046)
ob_slot_037 = bpy.data.objects.new('slot.037', me_cube_047)
ob_slot_038 = bpy.data.objects.new('slot.038', me_cube_048)
ob_wall = bpy.data.objects.new('wall', me_cube)
ob_wall_001 = bpy.data.objects.new('wall.001', me_cube_002)
ob_wall_002 = bpy.data.objects.new('wall.002', me_cube_003)
ob_wall_003 = bpy.data.objects.new('wall.003', me_cube_004)
ob_wall_004 = bpy.data.objects.new('wall.004', me_cube_005)
ob_wall_005 = bpy.data.objects.new('wall.005', me_cube_006)
ob_wall_006 = bpy.data.objects.new('wall.006', me_cube_007)
ob_wall_007 = bpy.data.objects.new('wall.007', me_cube_008)
ob_wall_008 = bpy.data.objects.new('wall.008', me_cube_009)
ob_light = bpy.data.objects.new('Light', light_light)
ob_camera = bpy.data.objects.new('Camera', cam_camera)
ob_empty = bpy.data.objects.new('Empty', None)
ob_sun = bpy.data.objects.new('Sun', light_sun)

# ---- transforms, parenting, visibility, modifiers, constraints
ob_floor.location = (0.0, 0.0, 0.0)
ob_slot.location = (0.0, 5.0, 0.0)
ob_slot_009.location = (0.0, 0.0, -1.0)
ob_slot_011.location = (5.0, 0.0, 0.0)
ob_slot_012.location = (5.0, 0.0, 1.0)
ob_slot_013.location = (5.0, 0.0, -1.0)
ob_slot_014.location = (5.0, -2.75, 0.0)
ob_slot_015.location = (5.0, -2.75, 1.0)
ob_slot_016.location = (5.0, -2.75, -1.0)
ob_slot_017.location = (5.0, 2.75, 0.0)
ob_slot_018.location = (5.0, 2.75, 1.0)
ob_slot_019.location = (5.0, 2.75, -1.0)
ob_slot_020.location = (0.0, -5.0, 0.0)
ob_slot_029.location = (-5.0, 0.0, 0.0)
ob_slot_030.location = (-5.0, 0.0, 1.0)
ob_slot_031.location = (-5.0, 0.0, -1.0)
ob_slot_032.location = (-5.0, 2.75, 0.0)
ob_slot_033.location = (-5.0, 2.75, 1.0)
ob_slot_034.location = (-5.0, 2.75, -1.0)
ob_slot_035.location = (-5.0, -2.75, 0.0)
ob_slot_036.location = (-5.0, -2.75, 1.0)
ob_slot_037.location = (-5.0, -2.75, -1.0)
ob_slot_038.location = (0.0, 0.0, 0.5)
ob_wall.location = (0.0, 0.0, 0.0)
ob_wall_001.location = (2.5, -2.5, 0.0)
ob_wall_001.hide_render = True
ob_wall_002.location = (-2.5, -2.5, 0.0)
ob_wall_002.hide_render = True
ob_wall_003.location = (2.5, 2.5, 0.0)
ob_wall_003.scale = (0.25, 0.25, 0.5)
ob_wall_003.hide_render = True
ob_wall_004.location = (-2.5, 2.5, 0.0)
ob_wall_004.scale = (0.25, 0.25, 0.5)
ob_wall_004.hide_render = True
ob_wall_005.location = (0.0, 0.0, 0.0)
ob_wall_006.location = (0.0, 0.0, 0.0)
ob_wall_007.location = (0.0, -2.5, 0.0)
ob_wall_007.hide_render = True
ob_wall_008.location = (0.0, 2.5, 0.0)
ob_wall_008.scale = (0.25, 0.25, 0.5)
ob_wall_008.hide_render = True
ob_light.location = (4.076, 1.005, 5.904)
ob_light.rotation_euler = (0.6503, 0.05522, 1.866)
ob_light.lock_rotations_4d = False
ob_light.empty_display_type = 'ARROWS'
ob_light.color = (0.0, 0.0, 0.0, 0.0)
ob_light.lineart.crease_threshold = 0.0
ob_camera.location = (7.5, -7.5, 6.11)
ob_camera.rotation_euler = (1.047, 0.0, 0.7854)
ob_camera.lock_rotations_4d = False
ob_camera.empty_display_type = 'ARROWS'
ob_camera.color = (0.0, 0.0, 0.0, 0.0)
ob_camera.display_type = 'WIRE'
ob_camera.lineart.crease_threshold = 0.0
_c = ob_camera.constraints.new('TRACK_TO'); _c.name = 'Track To'
_c.target = ob_empty
ob_empty.location = (0.0, 0.0, 0.0)
ob_sun.location = (10.0, 10.0, 15.0)
_c = ob_sun.constraints.new('TRACK_TO'); _c.name = 'Track To'
_c.target = ob_empty

# ---- collection membership
col_collection.objects.link(ob_floor)
col_slots.objects.link(ob_slot)
col_slots.objects.link(ob_slot_009)
col_slots.objects.link(ob_slot_011)
col_slots.objects.link(ob_slot_012)
col_slots.objects.link(ob_slot_013)
col_slots.objects.link(ob_slot_014)
col_slots.objects.link(ob_slot_015)
col_slots.objects.link(ob_slot_016)
col_slots.objects.link(ob_slot_017)
col_slots.objects.link(ob_slot_018)
col_slots.objects.link(ob_slot_019)
col_slots.objects.link(ob_slot_020)
col_slots.objects.link(ob_slot_029)
col_slots.objects.link(ob_slot_030)
col_slots.objects.link(ob_slot_031)
col_slots.objects.link(ob_slot_032)
col_slots.objects.link(ob_slot_033)
col_slots.objects.link(ob_slot_034)
col_slots.objects.link(ob_slot_035)
col_slots.objects.link(ob_slot_036)
col_slots.objects.link(ob_slot_037)
col_slots.objects.link(ob_slot_038)
col_walls.objects.link(ob_wall)
col_walls.objects.link(ob_wall_001)
col_walls.objects.link(ob_wall_002)
col_walls.objects.link(ob_wall_003)
col_walls.objects.link(ob_wall_004)
col_walls.objects.link(ob_wall_005)
col_walls.objects.link(ob_wall_006)
col_walls.objects.link(ob_wall_007)
col_walls.objects.link(ob_wall_008)
col_misc.objects.link(ob_light)
col_misc.objects.link(ob_camera)
col_misc.objects.link(ob_empty)
col_misc.objects.link(ob_sun)

# ---- scene / render settings (as saved in the file)
scene.camera = ob_camera
scene.frame_start = 1; scene.frame_end = 250; scene.frame_set(1)
scene.render.engine = 'CYCLES'
scene.render.resolution_x = 256
scene.render.resolution_y = 256
scene.render.film_transparent = True
scene.cycles.sampling_pattern = 'TABULATED_SOBOL'
scene.cycles.film_transparent_glass = True
scene.view_settings.view_transform = 'Filmic'
bpy.context.view_layer.update()
